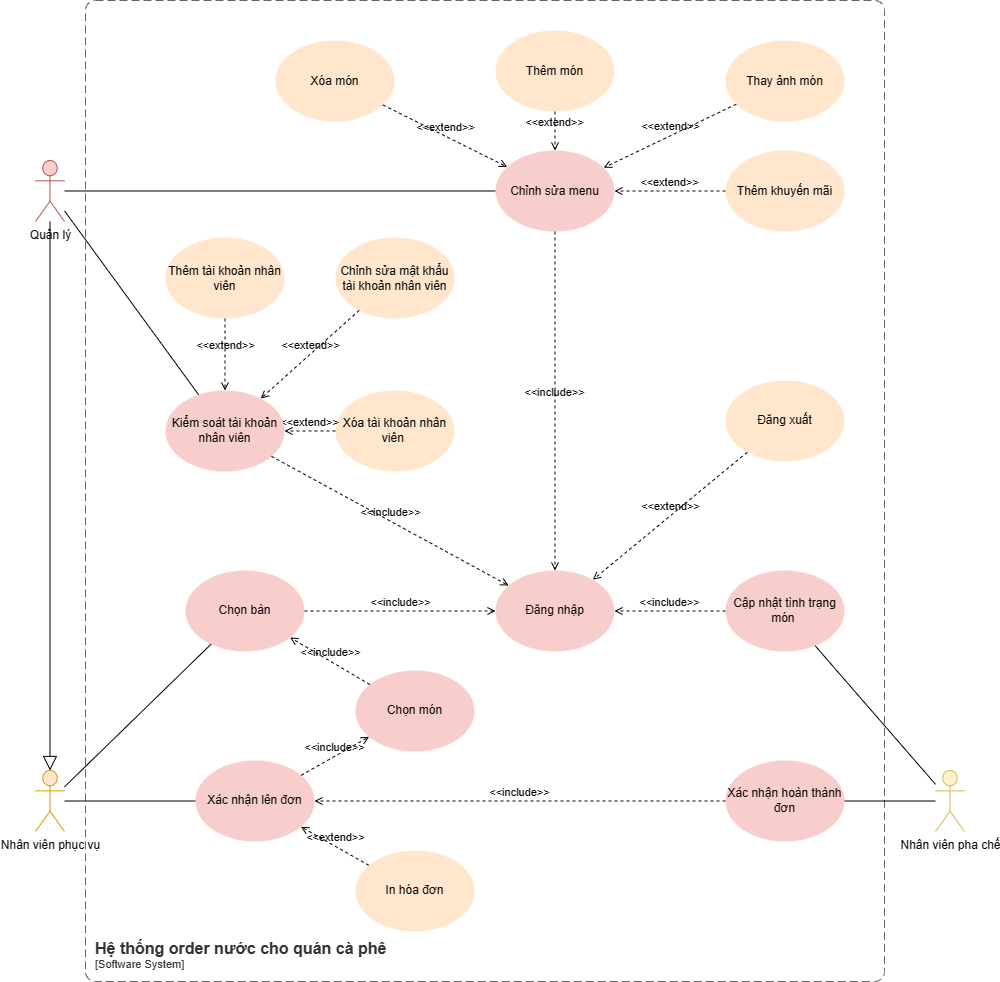

The diagram above was exported from draw.io. Its source (the exported page's mxGraphModel, read from the mxfile embedded in the PNG):
<mxGraphModel dx="2390" dy="1798" grid="1" gridSize="10" guides="1" tooltips="1" connect="1" arrows="1" fold="1" page="1" pageScale="1" pageWidth="1169" pageHeight="827" math="0" shadow="0">
  <root>
    <mxCell id="0" />
    <mxCell id="1" parent="0" />
    <object placeholders="1" c4Name="Hệ thống order nước cho quán cà phê" c4Type="SystemScopeBoundary" c4Application="Software System" label="&lt;font style=&quot;font-size: 16px&quot;&gt;&lt;b&gt;&lt;div style=&quot;text-align: left&quot;&gt;%c4Name%&lt;/div&gt;&lt;/b&gt;&lt;/font&gt;&lt;div style=&quot;text-align: left&quot;&gt;[%c4Application%]&lt;/div&gt;" id="kcUrEP4RM4MkIqsZUhs0-1">
      <mxCell style="rounded=1;fontSize=11;whiteSpace=wrap;html=1;dashed=1;arcSize=20;fillColor=none;strokeColor=#666666;fontColor=#333333;labelBackgroundColor=none;align=left;verticalAlign=bottom;labelBorderColor=none;spacingTop=0;spacing=10;dashPattern=8 4;metaEdit=1;rotatable=0;perimeter=rectanglePerimeter;noLabel=0;labelPadding=0;allowArrows=0;connectable=0;expand=0;recursiveResize=0;editable=1;pointerEvents=0;absoluteArcSize=1;points=[[0.25,0,0],[0.5,0,0],[0.75,0,0],[1,0.25,0],[1,0.5,0],[1,0.75,0],[0.75,1,0],[0.5,1,0],[0.25,1,0],[0,0.75,0],[0,0.5,0],[0,0.25,0]];" parent="1" vertex="1">
        <mxGeometry x="80" y="-730" width="799" height="981" as="geometry" />
      </mxCell>
    </object>
    <mxCell id="kcUrEP4RM4MkIqsZUhs0-2" value="Đăng nhập" style="ellipse;whiteSpace=wrap;html=1;fillColor=#f8cecc;strokeColor=none;" parent="1" vertex="1">
      <mxGeometry x="490" y="-160" width="119" height="81" as="geometry" />
    </mxCell>
    <mxCell id="kcUrEP4RM4MkIqsZUhs0-3" value="Đăng xuất" style="ellipse;whiteSpace=wrap;html=1;fillColor=#ffe6cc;strokeColor=none;" parent="1" vertex="1">
      <mxGeometry x="720" y="-350" width="119" height="81" as="geometry" />
    </mxCell>
    <mxCell id="kcUrEP4RM4MkIqsZUhs0-4" value="Chọn bàn" style="ellipse;whiteSpace=wrap;html=1;fillColor=#f8cecc;strokeColor=none;" parent="1" vertex="1">
      <mxGeometry x="180" y="-160" width="119" height="81" as="geometry" />
    </mxCell>
    <mxCell id="kcUrEP4RM4MkIqsZUhs0-5" value="Chọn món" style="ellipse;whiteSpace=wrap;html=1;fillColor=#f8cecc;strokeColor=none;" parent="1" vertex="1">
      <mxGeometry x="350" y="-60" width="119" height="81" as="geometry" />
    </mxCell>
    <mxCell id="kcUrEP4RM4MkIqsZUhs0-6" value="Xác nhận lên đơn" style="ellipse;whiteSpace=wrap;html=1;fillColor=#f8cecc;strokeColor=none;" parent="1" vertex="1">
      <mxGeometry x="190" y="30" width="119" height="81" as="geometry" />
    </mxCell>
    <mxCell id="kcUrEP4RM4MkIqsZUhs0-7" value="Xác nhận hoàn thành đơn" style="ellipse;whiteSpace=wrap;html=1;fillColor=#f8cecc;strokeColor=none;" parent="1" vertex="1">
      <mxGeometry x="720" y="30" width="119" height="81" as="geometry" />
    </mxCell>
    <mxCell id="kcUrEP4RM4MkIqsZUhs0-9" value="Nhân viên phục vụ" style="shape=umlActor;verticalLabelPosition=bottom;verticalAlign=top;html=1;outlineConnect=0;fillColor=#ffe6cc;strokeColor=#d79b00;" parent="1" vertex="1">
      <mxGeometry x="30" y="40" width="29" height="61" as="geometry" />
    </mxCell>
    <mxCell id="kcUrEP4RM4MkIqsZUhs0-10" value="Nhân viên pha chế" style="shape=umlActor;verticalLabelPosition=bottom;verticalAlign=top;html=1;outlineConnect=0;fillColor=#fff2cc;strokeColor=#d6b656;" parent="1" vertex="1">
      <mxGeometry x="930" y="40" width="29" height="61" as="geometry" />
    </mxCell>
    <mxCell id="kcUrEP4RM4MkIqsZUhs0-15" value="Quản lý" style="shape=umlActor;verticalLabelPosition=bottom;verticalAlign=top;html=1;outlineConnect=0;fillColor=#f8cecc;strokeColor=#b85450;" parent="1" vertex="1">
      <mxGeometry x="30" y="-570" width="29" height="61" as="geometry" />
    </mxCell>
    <mxCell id="kcUrEP4RM4MkIqsZUhs0-16" value="&amp;lt;&amp;lt;include&amp;gt;&amp;gt;" style="html=1;verticalAlign=bottom;labelBackgroundColor=none;endArrow=open;endFill=0;dashed=1;rounded=0;" parent="1" source="kcUrEP4RM4MkIqsZUhs0-4" target="kcUrEP4RM4MkIqsZUhs0-2" edge="1">
      <mxGeometry width="160" relative="1" as="geometry">
        <mxPoint x="480" y="300" as="sourcePoint" />
        <mxPoint x="640" y="300" as="targetPoint" />
      </mxGeometry>
    </mxCell>
    <mxCell id="kcUrEP4RM4MkIqsZUhs0-17" value="&amp;lt;&amp;lt;include&amp;gt;&amp;gt;" style="html=1;verticalAlign=bottom;labelBackgroundColor=none;endArrow=open;endFill=0;dashed=1;rounded=0;" parent="1" source="kcUrEP4RM4MkIqsZUhs0-5" target="kcUrEP4RM4MkIqsZUhs0-4" edge="1">
      <mxGeometry width="160" relative="1" as="geometry">
        <mxPoint x="480" y="300" as="sourcePoint" />
        <mxPoint x="640" y="300" as="targetPoint" />
      </mxGeometry>
    </mxCell>
    <mxCell id="kcUrEP4RM4MkIqsZUhs0-18" value="&amp;lt;&amp;lt;include&amp;gt;&amp;gt;" style="html=1;verticalAlign=bottom;labelBackgroundColor=none;endArrow=open;endFill=0;dashed=1;rounded=0;" parent="1" source="kcUrEP4RM4MkIqsZUhs0-7" target="kcUrEP4RM4MkIqsZUhs0-6" edge="1">
      <mxGeometry width="160" relative="1" as="geometry">
        <mxPoint x="480" y="300" as="sourcePoint" />
        <mxPoint x="640" y="300" as="targetPoint" />
      </mxGeometry>
    </mxCell>
    <mxCell id="kcUrEP4RM4MkIqsZUhs0-19" value="&amp;lt;&amp;lt;include&amp;gt;&amp;gt;" style="html=1;verticalAlign=bottom;labelBackgroundColor=none;endArrow=open;endFill=0;dashed=1;rounded=0;" parent="1" source="kcUrEP4RM4MkIqsZUhs0-6" target="kcUrEP4RM4MkIqsZUhs0-5" edge="1">
      <mxGeometry width="160" relative="1" as="geometry">
        <mxPoint x="480" y="300" as="sourcePoint" />
        <mxPoint x="640" y="300" as="targetPoint" />
      </mxGeometry>
    </mxCell>
    <mxCell id="qt6iFpcT9ah-beDfym5b-1" value="&amp;lt;&amp;lt;extend&amp;gt;&amp;gt;" style="html=1;verticalAlign=bottom;labelBackgroundColor=none;endArrow=open;endFill=0;dashed=1;rounded=0;" edge="1" parent="1" source="kcUrEP4RM4MkIqsZUhs0-3" target="kcUrEP4RM4MkIqsZUhs0-2">
      <mxGeometry width="160" relative="1" as="geometry">
        <mxPoint x="290" y="240" as="sourcePoint" />
        <mxPoint x="450" y="240" as="targetPoint" />
      </mxGeometry>
    </mxCell>
    <mxCell id="qt6iFpcT9ah-beDfym5b-2" value="" style="endArrow=none;html=1;rounded=0;" edge="1" parent="1" source="kcUrEP4RM4MkIqsZUhs0-9" target="kcUrEP4RM4MkIqsZUhs0-4">
      <mxGeometry width="50" height="50" relative="1" as="geometry">
        <mxPoint x="340" y="270" as="sourcePoint" />
        <mxPoint x="390" y="220" as="targetPoint" />
      </mxGeometry>
    </mxCell>
    <mxCell id="qt6iFpcT9ah-beDfym5b-4" value="" style="endArrow=none;html=1;rounded=0;" edge="1" parent="1" source="kcUrEP4RM4MkIqsZUhs0-10" target="kcUrEP4RM4MkIqsZUhs0-7">
      <mxGeometry width="50" height="50" relative="1" as="geometry">
        <mxPoint x="290" y="410" as="sourcePoint" />
        <mxPoint x="340" y="360" as="targetPoint" />
      </mxGeometry>
    </mxCell>
    <mxCell id="qt6iFpcT9ah-beDfym5b-5" value="Xóa tài khoản nhân viên&amp;nbsp;&lt;span id=&quot;docs-internal-guid-a67a9101-7fff-4649-435d-63e5c13a600a&quot;&gt;&lt;/span&gt;" style="ellipse;whiteSpace=wrap;html=1;fillColor=#ffe6cc;strokeColor=none;" vertex="1" parent="1">
      <mxGeometry x="330" y="-340" width="119" height="81" as="geometry" />
    </mxCell>
    <mxCell id="qt6iFpcT9ah-beDfym5b-6" value="Thêm tài khoản nhân viên" style="ellipse;whiteSpace=wrap;html=1;fillColor=#ffe6cc;strokeColor=none;" vertex="1" parent="1">
      <mxGeometry x="160" y="-493" width="119" height="81" as="geometry" />
    </mxCell>
    <mxCell id="qt6iFpcT9ah-beDfym5b-7" value="Chỉnh sửa mật khẩu tài khoản nhân viên" style="ellipse;whiteSpace=wrap;html=1;fillColor=#ffe6cc;strokeColor=none;" vertex="1" parent="1">
      <mxGeometry x="330" y="-493" width="119" height="81" as="geometry" />
    </mxCell>
    <mxCell id="qt6iFpcT9ah-beDfym5b-9" value="&amp;lt;&amp;lt;extend&amp;gt;&amp;gt;" style="html=1;verticalAlign=bottom;labelBackgroundColor=none;endArrow=open;endFill=0;dashed=1;rounded=0;" edge="1" parent="1" source="qt6iFpcT9ah-beDfym5b-6" target="qt6iFpcT9ah-beDfym5b-22">
      <mxGeometry width="160" relative="1" as="geometry">
        <mxPoint x="330" y="270" as="sourcePoint" />
        <mxPoint x="490" y="270" as="targetPoint" />
      </mxGeometry>
    </mxCell>
    <mxCell id="qt6iFpcT9ah-beDfym5b-10" value="&amp;lt;&amp;lt;extend&amp;gt;&amp;gt;" style="html=1;verticalAlign=bottom;labelBackgroundColor=none;endArrow=open;endFill=0;dashed=1;rounded=0;" edge="1" parent="1" source="qt6iFpcT9ah-beDfym5b-5" target="qt6iFpcT9ah-beDfym5b-22">
      <mxGeometry width="160" relative="1" as="geometry">
        <mxPoint x="330" y="270" as="sourcePoint" />
        <mxPoint x="490" y="270" as="targetPoint" />
      </mxGeometry>
    </mxCell>
    <mxCell id="qt6iFpcT9ah-beDfym5b-11" value="&amp;lt;&amp;lt;extend&amp;gt;&amp;gt;" style="html=1;verticalAlign=bottom;labelBackgroundColor=none;endArrow=open;endFill=0;dashed=1;rounded=0;" edge="1" parent="1" source="qt6iFpcT9ah-beDfym5b-7" target="qt6iFpcT9ah-beDfym5b-22">
      <mxGeometry width="160" relative="1" as="geometry">
        <mxPoint x="330" y="270" as="sourcePoint" />
        <mxPoint x="490" y="270" as="targetPoint" />
      </mxGeometry>
    </mxCell>
    <mxCell id="qt6iFpcT9ah-beDfym5b-14" value="Thêm món" style="ellipse;whiteSpace=wrap;html=1;fillColor=#ffe6cc;strokeColor=none;" vertex="1" parent="1">
      <mxGeometry x="490" y="-700" width="119" height="81" as="geometry" />
    </mxCell>
    <mxCell id="qt6iFpcT9ah-beDfym5b-15" value="Xóa món" style="ellipse;whiteSpace=wrap;html=1;fillColor=#ffe6cc;strokeColor=none;" vertex="1" parent="1">
      <mxGeometry x="270" y="-690" width="119" height="81" as="geometry" />
    </mxCell>
    <mxCell id="qt6iFpcT9ah-beDfym5b-16" value="Thay ảnh món" style="ellipse;whiteSpace=wrap;html=1;fillColor=#ffe6cc;strokeColor=none;" vertex="1" parent="1">
      <mxGeometry x="720" y="-690" width="119" height="81" as="geometry" />
    </mxCell>
    <mxCell id="qt6iFpcT9ah-beDfym5b-17" value="Thêm khuyến mãi" style="ellipse;whiteSpace=wrap;html=1;fillColor=#ffe6cc;strokeColor=none;" vertex="1" parent="1">
      <mxGeometry x="720" y="-580" width="119" height="81" as="geometry" />
    </mxCell>
    <mxCell id="qt6iFpcT9ah-beDfym5b-18" value="&amp;lt;&amp;lt;extend&amp;gt;&amp;gt;" style="html=1;verticalAlign=bottom;labelBackgroundColor=none;endArrow=open;endFill=0;dashed=1;rounded=0;" edge="1" parent="1" source="qt6iFpcT9ah-beDfym5b-14" target="qt6iFpcT9ah-beDfym5b-23">
      <mxGeometry width="160" relative="1" as="geometry">
        <mxPoint x="340" y="250" as="sourcePoint" />
        <mxPoint x="500" y="250" as="targetPoint" />
      </mxGeometry>
    </mxCell>
    <mxCell id="qt6iFpcT9ah-beDfym5b-19" value="&amp;lt;&amp;lt;extend&amp;gt;&amp;gt;" style="html=1;verticalAlign=bottom;labelBackgroundColor=none;endArrow=open;endFill=0;dashed=1;rounded=0;" edge="1" parent="1" source="qt6iFpcT9ah-beDfym5b-15" target="qt6iFpcT9ah-beDfym5b-23">
      <mxGeometry width="160" relative="1" as="geometry">
        <mxPoint x="340" y="140" as="sourcePoint" />
        <mxPoint x="500" y="140" as="targetPoint" />
      </mxGeometry>
    </mxCell>
    <mxCell id="qt6iFpcT9ah-beDfym5b-20" value="&amp;lt;&amp;lt;extend&amp;gt;&amp;gt;" style="html=1;verticalAlign=bottom;labelBackgroundColor=none;endArrow=open;endFill=0;dashed=1;rounded=0;" edge="1" parent="1" source="qt6iFpcT9ah-beDfym5b-16" target="qt6iFpcT9ah-beDfym5b-23">
      <mxGeometry width="160" relative="1" as="geometry">
        <mxPoint x="340" y="140" as="sourcePoint" />
        <mxPoint x="500" y="140" as="targetPoint" />
      </mxGeometry>
    </mxCell>
    <mxCell id="qt6iFpcT9ah-beDfym5b-21" value="&amp;lt;&amp;lt;extend&amp;gt;&amp;gt;" style="html=1;verticalAlign=bottom;labelBackgroundColor=none;endArrow=open;endFill=0;dashed=1;rounded=0;" edge="1" parent="1" source="qt6iFpcT9ah-beDfym5b-17" target="qt6iFpcT9ah-beDfym5b-23">
      <mxGeometry width="160" relative="1" as="geometry">
        <mxPoint x="340" y="140" as="sourcePoint" />
        <mxPoint x="500" y="140" as="targetPoint" />
      </mxGeometry>
    </mxCell>
    <mxCell id="qt6iFpcT9ah-beDfym5b-22" value="Kiểm soát tài khoản nhân viên" style="ellipse;whiteSpace=wrap;html=1;fillColor=#f8cecc;strokeColor=none;" vertex="1" parent="1">
      <mxGeometry x="160" y="-340" width="119" height="81" as="geometry" />
    </mxCell>
    <mxCell id="qt6iFpcT9ah-beDfym5b-23" value="Chỉnh sửa menu&lt;span id=&quot;docs-internal-guid-69b54e89-7fff-924d-111a-96284a204a89&quot;&gt;&lt;/span&gt;" style="ellipse;whiteSpace=wrap;html=1;fillColor=#f8cecc;strokeColor=none;" vertex="1" parent="1">
      <mxGeometry x="490" y="-580" width="119" height="81" as="geometry" />
    </mxCell>
    <mxCell id="qt6iFpcT9ah-beDfym5b-25" value="" style="endArrow=none;html=1;rounded=0;" edge="1" parent="1" source="qt6iFpcT9ah-beDfym5b-22" target="kcUrEP4RM4MkIqsZUhs0-15">
      <mxGeometry width="50" height="50" relative="1" as="geometry">
        <mxPoint x="600" y="120" as="sourcePoint" />
        <mxPoint x="70" y="-140" as="targetPoint" />
      </mxGeometry>
    </mxCell>
    <mxCell id="qt6iFpcT9ah-beDfym5b-28" value="&amp;lt;&amp;lt;include&amp;gt;&amp;gt;" style="html=1;verticalAlign=bottom;labelBackgroundColor=none;endArrow=open;endFill=0;dashed=1;rounded=0;" edge="1" parent="1" source="qt6iFpcT9ah-beDfym5b-23" target="kcUrEP4RM4MkIqsZUhs0-2">
      <mxGeometry width="160" relative="1" as="geometry">
        <mxPoint x="230" y="160" as="sourcePoint" />
        <mxPoint x="230" y="50" as="targetPoint" />
      </mxGeometry>
    </mxCell>
    <mxCell id="qt6iFpcT9ah-beDfym5b-30" value="&amp;lt;&amp;lt;include&amp;gt;&amp;gt;" style="html=1;verticalAlign=bottom;labelBackgroundColor=none;endArrow=open;endFill=0;dashed=1;rounded=0;" edge="1" parent="1" source="qt6iFpcT9ah-beDfym5b-22" target="kcUrEP4RM4MkIqsZUhs0-2">
      <mxGeometry width="160" relative="1" as="geometry">
        <mxPoint x="351" y="-47" as="sourcePoint" />
        <mxPoint x="279" y="-13" as="targetPoint" />
      </mxGeometry>
    </mxCell>
    <mxCell id="qt6iFpcT9ah-beDfym5b-32" value="Cập nhật tình trạng món&amp;nbsp;&lt;span id=&quot;docs-internal-guid-fbf12c98-7fff-0cdb-66aa-c36e29e42b67&quot;&gt;&lt;/span&gt;" style="ellipse;whiteSpace=wrap;html=1;fillColor=#f8cecc;strokeColor=none;" vertex="1" parent="1">
      <mxGeometry x="720" y="-160" width="119" height="81" as="geometry" />
    </mxCell>
    <mxCell id="qt6iFpcT9ah-beDfym5b-36" value="" style="endArrow=none;html=1;rounded=0;" edge="1" parent="1" source="qt6iFpcT9ah-beDfym5b-32" target="kcUrEP4RM4MkIqsZUhs0-10">
      <mxGeometry width="50" height="50" relative="1" as="geometry">
        <mxPoint x="470" y="300" as="sourcePoint" />
        <mxPoint x="520" y="250" as="targetPoint" />
      </mxGeometry>
    </mxCell>
    <mxCell id="qt6iFpcT9ah-beDfym5b-40" value="&amp;lt;&amp;lt;include&amp;gt;&amp;gt;" style="html=1;verticalAlign=bottom;labelBackgroundColor=none;endArrow=open;endFill=0;dashed=1;rounded=0;" edge="1" parent="1" source="qt6iFpcT9ah-beDfym5b-32" target="kcUrEP4RM4MkIqsZUhs0-2">
      <mxGeometry width="160" relative="1" as="geometry">
        <mxPoint x="440" y="160" as="sourcePoint" />
        <mxPoint x="600" y="160" as="targetPoint" />
      </mxGeometry>
    </mxCell>
    <mxCell id="qt6iFpcT9ah-beDfym5b-42" value="" style="endArrow=none;html=1;rounded=0;" edge="1" parent="1" source="kcUrEP4RM4MkIqsZUhs0-6" target="kcUrEP4RM4MkIqsZUhs0-9">
      <mxGeometry width="50" height="50" relative="1" as="geometry">
        <mxPoint x="500" y="70" as="sourcePoint" />
        <mxPoint x="550" y="20" as="targetPoint" />
      </mxGeometry>
    </mxCell>
    <mxCell id="qt6iFpcT9ah-beDfym5b-44" value="" style="endArrow=none;html=1;rounded=0;" edge="1" parent="1" source="kcUrEP4RM4MkIqsZUhs0-15" target="qt6iFpcT9ah-beDfym5b-23">
      <mxGeometry width="50" height="50" relative="1" as="geometry">
        <mxPoint x="130" y="-540" as="sourcePoint" />
        <mxPoint x="550" y="-290" as="targetPoint" />
      </mxGeometry>
    </mxCell>
    <mxCell id="E9me7b9wQMc3b46KJSdm-1" value="" style="edgeStyle=none;html=1;endSize=12;endArrow=block;endFill=0;rounded=0;" edge="1" parent="1" source="kcUrEP4RM4MkIqsZUhs0-15" target="kcUrEP4RM4MkIqsZUhs0-9">
      <mxGeometry width="160" relative="1" as="geometry">
        <mxPoint x="150" y="-760" as="sourcePoint" />
        <mxPoint x="290" y="-720" as="targetPoint" />
      </mxGeometry>
    </mxCell>
    <mxCell id="qt6iFpcT9ah-beDfym5b-45" value="&amp;lt;&amp;lt;extend&amp;gt;&amp;gt;" style="html=1;verticalAlign=bottom;labelBackgroundColor=none;endArrow=open;endFill=0;dashed=1;rounded=0;" edge="1" parent="1" source="qt6iFpcT9ah-beDfym5b-46" target="kcUrEP4RM4MkIqsZUhs0-6">
      <mxGeometry width="160" relative="1" as="geometry">
        <mxPoint x="450" y="140" as="sourcePoint" />
        <mxPoint x="610" y="140" as="targetPoint" />
      </mxGeometry>
    </mxCell>
    <mxCell id="qt6iFpcT9ah-beDfym5b-46" value="In hóa đơn" style="ellipse;whiteSpace=wrap;html=1;fillColor=#ffe6cc;strokeColor=none;" vertex="1" parent="1">
      <mxGeometry x="350" y="120" width="119" height="81" as="geometry" />
    </mxCell>
  </root>
</mxGraphModel>